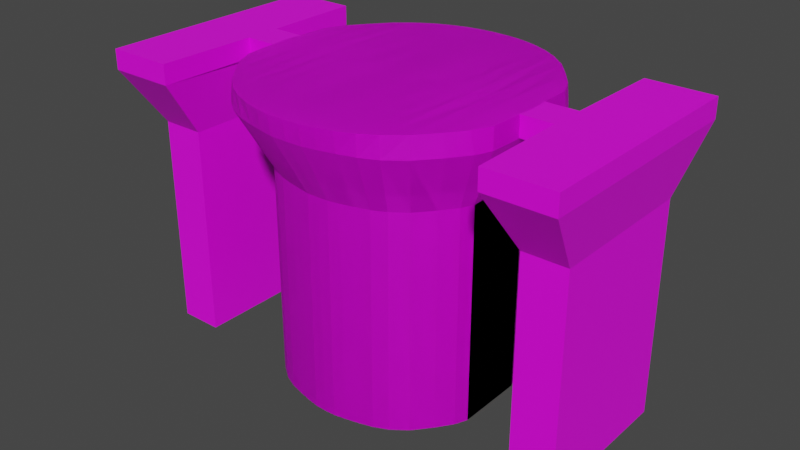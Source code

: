 # Source: underground_arena.blend  (saved by Blender 2.92.15; exported with 4.5.12 LTS)
import bpy
from mathutils import Matrix  # noqa: F401  (used for matrix-valued properties, if any)

bpy.ops.wm.read_factory_settings(use_empty=True)
scene = bpy.context.scene
scene.name = 'Scene'

# ---- collections
col_collection = bpy.data.collections.new('Collection'); scene.collection.children.link(col_collection)

# ---- images (referenced by path relative to the original .blend; pixels are not part of the script)
import os
ASSET_DIR = os.environ.get("B2B_ASSET_DIR", "")  # directory of the original .blend (textures are referenced by path, not embedded)
HERE = os.path.dirname(os.path.abspath(__file__))  # packed textures are extracted next to this script under _unpacked/

def load_image(name, relpath, width, height, colorspace="sRGB"):
    """Load a texture the original file referenced (path relative to the .blend, or extracted next to this script)."""
    p = next((c for c in (os.path.join(HERE, relpath), os.path.join(ASSET_DIR, relpath)) if relpath and os.path.exists(c)), "")
    if p:
        img = bpy.data.images.load(p, check_existing=True)
        img.name = name
    else:  # same state as the original file: an image datablock whose file is absent (Cycles renders it pink)
        img = bpy.data.images.new(name, width, height)
        img.source = "FILE"
        img.filepath = "//" + (relpath or name)
    img.colorspace_settings.name = colorspace
    return img
img_brickwall_jpg = load_image('brickWall.jpg', 'brickWall.jpg', 1024, 1024, 'sRGB')

# ---- materials (node trees are filled in below, after node groups)
mat_material_002 = bpy.data.materials.new('Material.002')
mat_material_002.use_transparent_shadow = False
mat_material_001 = bpy.data.materials.new('Material.001')
mat_material_001.use_transparent_shadow = False

# ---- material node trees
mat_material_002.use_nodes = True; mat_material_002.node_tree.nodes.clear()
_N = mat_material_002.node_tree.nodes; _L = mat_material_002.node_tree.links
n0 = _N.new('ShaderNodeOutputMaterial'); n0.name = 'Material Output'; n0.location = (300, 300)
n1 = _N.new('ShaderNodeBsdfPrincipled'); n1.name = 'Principled BSDF'; n1.location = (10, 300)
n1.distribution = 'GGX'
n1.subsurface_method = 'BURLEY'
n1.inputs[3].default_value = 1.45
n1.inputs[27].default_value = (0.0, 0.0, 0.0, 1.0)
n1.inputs[28].default_value = 1.0
n2 = _N.new('ShaderNodeTexImage'); n2.name = 'Image Texture'; n2.location = (-328, 160)
n2.image = img_brickwall_jpg
_L.new(n1.outputs[0], n0.inputs[0])
_L.new(n2.outputs[0], n1.inputs[0])
n0.is_active_output = True
mat_material_001.use_nodes = True; mat_material_001.node_tree.nodes.clear()
_N = mat_material_001.node_tree.nodes; _L = mat_material_001.node_tree.links
n0 = _N.new('ShaderNodeBsdfPrincipled'); n0.name = 'Principled BSDF'; n0.location = (-11, 309)
n0.distribution = 'GGX'
n0.subsurface_method = 'BURLEY'
n0.inputs[3].default_value = 1.45
n0.inputs[27].default_value = (0.0, 0.0, 0.0, 1.0)
n0.inputs[28].default_value = 1.0
n1 = _N.new('ShaderNodeOutputMaterial'); n1.name = 'Material Output'; n1.location = (279, 309)
n2 = _N.new('ShaderNodeTexImage'); n2.name = 'Image Texture'; n2.location = (-301, 289)
n2.image = img_brickwall_jpg
n2.projection = 'BOX'
_L.new(n0.outputs[0], n1.inputs[0])
_L.new(n2.outputs[0], n0.inputs[0])
n1.is_active_output = True

# ---- world
world_world = bpy.data.worlds.new('World'); scene.world = world_world
world_world.use_nodes = True; world_world.node_tree.nodes.clear()
_N = world_world.node_tree.nodes; _L = world_world.node_tree.links
n0 = _N.new('ShaderNodeOutputWorld'); n0.name = 'World Output'; n0.location = (300, 300)
n1 = _N.new('ShaderNodeBackground'); n1.name = 'Background'; n1.location = (10, 300)
n1.inputs[0].default_value = (0.05088, 0.05088, 0.05088, 1.0)
_L.new(n1.outputs[0], n0.inputs[0])
n0.is_active_output = True
world_world.color = (0.05088, 0.05088, 0.05088)
world_world.use_sun_shadow = False
world_world.sun_shadow_jitter_overblur = 0.0

# ---- meshes
me_cube = bpy.data.meshes.new('Cube')
me_cube.from_pydata([(3.114, 14.01, 0.8249), (3.029, 13.62, -1.175), (4.744, 13.55, 0.8249), (4.632, 13.24, -1.175), (6.399, 12.85, 0.8249), (6.353, 12.75, -1.175), (7.968, 11.91, 0.8249), (8.028, 11.99, -1.175), (9.696, 10.48, 0.8249), (9.843, 10.63, -1.175), (11.42, 8.408, 0.8249), (11.6, 8.526, -1.175), (12.61, 6.83, 0.8249), (12.95, 6.624, -1.175), (13.49, 4.978, 0.8249), (13.58, 5.135, -1.175), (1.7, 14.24, 0.8249), (1.66, 13.87, -1.175), (10.33, 4.706, -28.83), (9.232, 6.258, -28.83), (7.799, 7.971, -28.83), (6.318, 9.084, -28.83), (4.952, 9.707, -28.83), (3.547, 10.1, -28.83), (1.123, 10.62, -28.83), (2.24, 10.41, -28.83), (2.24, 10.41, -7.197), (1.123, 10.62, -7.197), (3.547, 10.1, -7.197), (4.952, 9.707, -7.197), (6.318, 9.084, -7.197), (7.799, 7.971, -7.197), (9.232, 6.258, -7.197), (10.33, 4.706, -7.197), (10.85, 3.491, -7.197), (10.85, 3.491, -28.83), (-3.114, 14.01, 0.8249), (-3.029, 13.62, -1.175), (-4.744, 13.55, 0.8249), (-4.632, 13.24, -1.175), (-6.399, 12.85, 0.8249), (-6.353, 12.75, -1.175), (-7.968, 11.91, 0.8249), (-8.028, 11.99, -1.175), (-9.696, 10.48, 0.8249), (-9.843, 10.63, -1.175), (-11.42, 8.408, 0.8249), (-11.6, 8.526, -1.175), (-12.61, 6.83, 0.8249), (-12.95, 6.624, -1.175), (-13.49, 4.978, 0.8249), (-13.58, 5.135, -1.175), (-1.7, 14.24, 0.8249), (-1.66, 13.87, -1.175), (-10.33, 4.706, -28.83), (-9.232, 6.258, -28.83), (-7.799, 7.971, -28.83), (-6.318, 9.084, -28.83), (0.0, 13.92, -1.175), (0.0, 14.31, 0.8249), (-4.952, 9.707, -28.83), (-3.547, 10.1, -28.83), (0.0, 10.66, -28.83), (-1.123, 10.62, -28.83), (-2.24, 10.41, -28.83), (-2.24, 10.41, -7.197), (-1.123, 10.62, -7.197), (0.0, 10.66, -7.197), (-3.547, 10.1, -7.197), (-4.952, 9.707, -7.197), (-6.318, 9.084, -7.197), (-7.799, 7.971, -7.197), (-9.232, 6.258, -7.197), (-10.33, 4.706, -7.197), (-10.85, 3.491, -7.197), (-10.85, 3.491, -28.83), (3.114, -14.01, 0.8249), (3.029, -13.62, -1.175), (4.744, -13.55, 0.8249), (4.632, -13.24, -1.175), (6.399, -12.85, 0.8249), (6.353, -12.75, -1.175), (7.968, -11.91, 0.8249), (8.028, -11.99, -1.175), (9.696, -10.48, 0.8249), (9.843, -10.63, -1.175), (11.42, -8.408, 0.8249), (11.6, -8.526, -1.175), (12.61, -6.83, 0.8249), (12.95, -6.624, -1.175), (13.49, -4.978, 0.8249), (13.58, -5.135, -1.175), (1.7, -14.24, 0.8249), (1.66, -13.87, -1.175), (2.752, 0.0, 0.8831), (4.348, 0.0, 0.8831), (10.33, -4.706, -28.83), (6.069, 0.0, 0.8831), (10.36, 0.0, -28.83), (7.791, 0.0, 0.8831), (9.232, -6.258, -28.83), (9.512, 0.0, 0.8831), (9.2, 0.0, -28.83), (11.28, 0.0, 0.8831), (7.799, -7.971, -28.83), (12.7, 0.0, 0.8831), (7.761, 0.0, -28.83), (13.72, 0.0, -1.175), (13.74, 0.0, 0.8856), (6.318, -9.084, -28.83), (1.376, 0.0, 0.8831), (6.356, 0.0, -28.83), (4.952, -9.707, -28.83), (4.952, 0.0, -28.83), (3.547, -10.1, -28.83), (3.547, 0.0, -28.83), (1.123, -10.62, -28.83), (2.24, -10.41, -28.83), (2.246, 0.0, -28.83), (2.24, -10.41, -7.197), (1.123, -10.62, -7.197), (3.547, -10.1, -7.197), (4.952, -9.707, -7.197), (6.318, -9.084, -7.197), (7.799, -7.971, -7.197), (9.232, -6.258, -7.197), (10.33, -4.706, -7.197), (10.85, 0.0, -7.197), (10.85, -3.491, -7.197), (1.123, 0.0, -28.83), (10.85, 0.0, -28.83), (10.85, -3.491, -28.83), (-3.114, -14.01, 0.8249), (-3.029, -13.62, -1.175), (-4.744, -13.55, 0.8249), (-4.632, -13.24, -1.175), (-6.399, -12.85, 0.8249), (-6.353, -12.75, -1.175), (-7.968, -11.91, 0.8249), (-8.028, -11.99, -1.175), (-9.696, -10.48, 0.8249), (-9.843, -10.63, -1.175), (-11.42, -8.408, 0.8249), (-11.6, -8.526, -1.175), (-12.61, -6.83, 0.8249), (-12.95, -6.624, -1.175), (-13.49, -4.978, 0.8249), (-13.58, -5.135, -1.175), (-1.7, -14.24, 0.8249), (-1.66, -13.87, -1.175), (-2.752, 0.0, 0.8831), (0.0, 0.0, -28.83), (-4.348, 0.0, 0.8831), (-10.33, -4.706, -28.83), (-6.069, 0.0, 0.8831), (-10.36, 0.0, -28.83), (-7.791, 0.0, 0.8831), (-9.232, -6.258, -28.83), (-9.512, 0.0, 0.8831), (-9.2, 0.0, -28.83), (-11.28, 0.0, 0.8831), (-7.799, -7.971, -28.83), (-12.7, 0.0, 0.8831), (-7.761, 0.0, -28.83), (-13.72, 0.0, -1.175), (-13.74, 0.0, 0.8856), (-6.318, -9.084, -28.83), (-1.376, 0.0, 0.8831), (0.0, -13.92, -1.175), (0.0, -14.31, 0.8249), (-6.356, 0.0, -28.83), (0.0, 0.0, 0.8831), (-4.952, -9.707, -28.83), (-4.952, 0.0, -28.83), (-3.547, -10.1, -28.83), (-3.547, 0.0, -28.83), (0.0, -10.66, -28.83), (-1.123, -10.62, -28.83), (-2.24, -10.41, -28.83), (-2.246, 0.0, -28.83), (-2.24, -10.41, -7.197), (-1.123, -10.62, -7.197), (0.0, -10.66, -7.197), (-3.547, -10.1, -7.197), (-4.952, -9.707, -7.197), (-6.318, -9.084, -7.197), (-7.799, -7.971, -7.197), (-9.232, -6.258, -7.197), (-10.33, -4.706, -7.197), (-10.85, 0.0, -7.197), (-10.85, -3.491, -7.197), (-1.123, 0.0, -28.83), (-10.85, 0.0, -28.83), (-10.85, -3.491, -28.83)], [], [(17, 16, 0, 1), (1, 0, 2, 3), (3, 2, 4, 5), (5, 4, 6, 7), (7, 6, 8, 9), (17, 1, 26, 27), (9, 8, 10, 11), (1, 3, 28, 26), (11, 10, 12, 13), (13, 12, 14, 15), (10, 103, 105, 12), (8, 101, 103, 10), (6, 99, 101, 8), (4, 97, 99, 6), (2, 95, 97, 4), (16, 59, 171, 110), (0, 94, 95, 2), (15, 14, 108, 107), (12, 105, 108, 14), (0, 16, 110, 94), (7, 9, 31, 30), (58, 59, 16, 17), (13, 15, 34, 33), (58, 17, 27, 67), (5, 7, 30, 29), (15, 107, 127, 34), (11, 13, 33, 32), (3, 5, 29, 28), (32, 33, 18, 19), (27, 26, 25, 24), (31, 32, 19, 20), (33, 34, 35, 18), (30, 31, 20, 21), (34, 127, 130, 35), (29, 30, 21, 22), (28, 29, 22, 23), (26, 28, 23, 25), (9, 11, 32, 31), (118, 25, 23, 115), (113, 22, 21, 111), (115, 23, 22, 113), (111, 21, 20, 106), (102, 19, 18, 98), (106, 20, 19, 102), (24, 25, 118, 129), (98, 18, 35, 130), (62, 24, 129, 151), (67, 27, 24, 62), (53, 37, 36, 52), (37, 39, 38, 36), (39, 41, 40, 38), (41, 43, 42, 40), (43, 45, 44, 42), (53, 66, 65, 37), (45, 47, 46, 44), (37, 65, 68, 39), (47, 49, 48, 46), (49, 51, 50, 48), (46, 48, 162, 160), (44, 46, 160, 158), (42, 44, 158, 156), (40, 42, 156, 154), (38, 40, 154, 152), (52, 167, 171, 59), (36, 38, 152, 150), (51, 164, 165, 50), (48, 50, 165, 162), (36, 150, 167, 52), (43, 70, 71, 45), (58, 53, 52, 59), (49, 73, 74, 51), (58, 67, 66, 53), (41, 69, 70, 43), (51, 74, 189, 164), (47, 72, 73, 49), (39, 68, 69, 41), (72, 55, 54, 73), (66, 63, 64, 65), (71, 56, 55, 72), (73, 54, 75, 74), (70, 57, 56, 71), (74, 75, 192, 189), (69, 60, 57, 70), (68, 61, 60, 69), (65, 64, 61, 68), (45, 71, 72, 47), (179, 175, 61, 64), (173, 170, 57, 60), (175, 173, 60, 61), (170, 163, 56, 57), (159, 155, 54, 55), (163, 159, 55, 56), (63, 191, 179, 64), (155, 192, 75, 54), (62, 151, 191, 63), (67, 62, 63, 66), (93, 77, 76, 92), (77, 79, 78, 76), (79, 81, 80, 78), (81, 83, 82, 80), (83, 85, 84, 82), (93, 120, 119, 77), (85, 87, 86, 84), (77, 119, 121, 79), (87, 89, 88, 86), (89, 91, 90, 88), (86, 88, 105, 103), (84, 86, 103, 101), (82, 84, 101, 99), (80, 82, 99, 97), (78, 80, 97, 95), (92, 110, 171, 169), (76, 78, 95, 94), (91, 107, 108, 90), (88, 90, 108, 105), (76, 94, 110, 92), (83, 123, 124, 85), (168, 93, 92, 169), (89, 126, 128, 91), (168, 182, 120, 93), (81, 122, 123, 83), (91, 128, 127, 107), (87, 125, 126, 89), (79, 121, 122, 81), (125, 100, 96, 126), (120, 116, 117, 119), (124, 104, 100, 125), (126, 96, 131, 128), (123, 109, 104, 124), (128, 131, 130, 127), (122, 112, 109, 123), (121, 114, 112, 122), (119, 117, 114, 121), (85, 124, 125, 87), (118, 115, 114, 117), (113, 111, 109, 112), (115, 113, 112, 114), (111, 106, 104, 109), (102, 98, 96, 100), (106, 102, 100, 104), (116, 129, 118, 117), (98, 130, 131, 96), (176, 151, 129, 116), (182, 176, 116, 120), (149, 148, 132, 133), (133, 132, 134, 135), (135, 134, 136, 137), (137, 136, 138, 139), (139, 138, 140, 141), (149, 133, 180, 181), (141, 140, 142, 143), (133, 135, 183, 180), (143, 142, 144, 145), (145, 144, 146, 147), (142, 160, 162, 144), (140, 158, 160, 142), (138, 156, 158, 140), (136, 154, 156, 138), (134, 152, 154, 136), (148, 169, 171, 167), (132, 150, 152, 134), (147, 146, 165, 164), (144, 162, 165, 146), (132, 148, 167, 150), (139, 141, 186, 185), (168, 169, 148, 149), (145, 147, 190, 188), (168, 149, 181, 182), (137, 139, 185, 184), (147, 164, 189, 190), (143, 145, 188, 187), (135, 137, 184, 183), (187, 188, 153, 157), (181, 180, 178, 177), (186, 187, 157, 161), (188, 190, 193, 153), (185, 186, 161, 166), (190, 189, 192, 193), (184, 185, 166, 172), (183, 184, 172, 174), (180, 183, 174, 178), (141, 143, 187, 186), (179, 178, 174, 175), (173, 172, 166, 170), (175, 174, 172, 173), (170, 166, 161, 163), (159, 157, 153, 155), (163, 161, 157, 159), (177, 178, 179, 191), (155, 153, 193, 192), (176, 177, 191, 151), (182, 181, 177, 176)])
_uv = me_cube.uv_layers.new(name='UVMap')
_uv.uv.foreach_set('vector', [0.5991, -0.2983, 0.5398, -0.3052, 0.5544, -0.3522, 0.6134, -0.3439, 0.6134, -0.3439, 0.5544, -0.3522, 0.5727, -0.4075, 0.6309, -0.3978, 0.6309, -0.3978, 0.5727, -0.4075, 0.5929, -0.4663, 0.6503, -0.4562, 0.6503, -0.4562, 0.5929, -0.4663, 0.6138, -0.5258, 0.6713, -0.5162, 0.6713, -0.5162, 0.6138, -0.5258, 0.6386, -0.5991, 0.6966, -0.5903, 0.8239, 0.1446, 0.8489, 0.1491, 0.7956, 0.2778, 0.7793, 0.2748, 0.6966, -0.5903, 0.6386, -0.5991, 0.6668, -0.6873, 0.7253, -0.6799, 0.8489, 0.1491, 0.8785, 0.1563, 0.8143, 0.2833, 0.7956, 0.2778, 0.7253, -0.6799, 0.6668, -0.6873, 0.6871, -0.752, 0.7491, -0.7563, 0.7491, -0.7563, 0.6871, -0.752, 0.7072, -0.8193, 0.7647, -0.8095, -0.3075, 0.172, -0.3706, 0.4439, -0.4121, 0.442, -0.3548, 0.2213, -0.2405, 0.1076, -0.3193, 0.4462, -0.3706, 0.4439, -0.3075, 0.172, -0.1787, 0.06396, -0.2693, 0.4485, -0.3193, 0.4462, -0.2405, 0.1076, -0.1254, 0.03595, -0.2194, 0.4507, -0.2693, 0.4485, -0.1787, 0.06396, -0.07148, 0.01555, -0.1695, 0.453, -0.2194, 0.4507, -0.1254, 0.03595, 0.02262, -0.00185, 0.07266, -0.001542, -0.04371, 0.4587, -0.08346, 0.4569, -0.02035, 0.003234, -0.1233, 0.4551, -0.1695, 0.453, -0.07148, 0.01555, 0.7647, -0.8095, 0.7072, -0.8193, 0.7502, -0.9835, 0.8109, -0.9785, -0.3548, 0.2213, -0.4121, 0.442, -0.4424, 0.4406, -0.3953, 0.2799, -0.02035, 0.003234, 0.02262, -0.00185, -0.08346, 0.4569, -0.1233, 0.4551, 0.9414, 0.1817, 0.9783, 0.208, 0.8753, 0.3255, 0.8537, 0.3044, 0.5833, -0.2437, 0.5235, -0.2493, 0.5398, -0.3052, 0.5991, -0.2983, 1.044, 0.298, 1.055, 0.3333, 0.9153, 0.4087, 0.9098, 0.3874, 0.7929, 0.1427, 0.8239, 0.1446, 0.7793, 0.2748, 0.7631, 0.2738, 0.9103, 0.1665, 0.9414, 0.1817, 0.8537, 0.3044, 0.8342, 0.2919, 1.055, 0.3333, 1.068, 0.5092, 0.9053, 0.5018, 0.9153, 0.4087, 1.017, 0.2526, 1.044, 0.298, 0.9098, 0.3874, 0.8967, 0.3578, 0.8785, 0.1563, 0.9103, 0.1665, 0.8342, 0.2919, 0.8143, 0.2833, 0.8961, 0.3582, 0.9094, 0.3877, 0.7199, 0.4895, 0.7194, 0.4883, 0.7792, 0.2752, 0.7954, 0.2781, 0.7153, 0.4848, 0.7145, 0.4846, 0.8748, 0.326, 0.8961, 0.3582, 0.7194, 0.4883, 0.7188, 0.4871, 0.9094, 0.3877, 0.9153, 0.4087, 0.7201, 0.4905, 0.7199, 0.4895, 0.8534, 0.3048, 0.8748, 0.326, 0.7188, 0.4871, 0.7179, 0.4862, 0.9153, 0.4087, 0.9053, 0.5018, 0.7195, 0.4934, 0.7201, 0.4905, 0.834, 0.2924, 0.8534, 0.3048, 0.7179, 0.4862, 0.7171, 0.4856, 0.8141, 0.2837, 0.834, 0.2924, 0.7171, 0.4856, 0.7162, 0.4851, 0.7954, 0.2781, 0.8141, 0.2837, 0.7162, 0.4851, 0.7153, 0.4848, 0.9783, 0.208, 1.017, 0.2526, 0.8967, 0.3578, 0.8753, 0.3255, 0.7132, 0.4931, 0.7153, 0.4848, 0.7162, 0.4852, 0.7141, 0.4931, 0.7151, 0.4932, 0.7171, 0.4856, 0.7179, 0.4862, 0.7162, 0.4932, 0.7141, 0.4931, 0.7162, 0.4852, 0.7171, 0.4856, 0.7151, 0.4932, 0.7162, 0.4932, 0.7179, 0.4862, 0.7187, 0.4871, 0.7172, 0.4933, 0.7182, 0.4933, 0.7194, 0.4883, 0.7199, 0.4895, 0.7191, 0.4934, 0.7172, 0.4933, 0.7187, 0.4871, 0.7194, 0.4883, 0.7182, 0.4933, 0.7145, 0.4847, 0.7153, 0.4848, 0.7132, 0.4931, 0.7124, 0.4931, 0.7191, 0.4934, 0.7199, 0.4895, 0.7201, 0.4905, 0.7195, 0.4934, 0.7136, 0.4846, 0.7145, 0.4847, 0.7124, 0.4931, 0.7116, 0.493, 0.763, 0.2741, 0.7792, 0.2752, 0.7145, 0.4846, 0.7136, 0.4846, 0.5681, -0.1891, 0.5565, -0.1432, 0.4959, -0.1462, 0.508, -0.1934, 0.5565, -0.1432, 0.5433, -0.08892, 0.4827, -0.09036, 0.4959, -0.1462, 0.5433, -0.08892, 0.5293, -0.02998, 0.4694, -0.03095, 0.4827, -0.09036, 0.5293, -0.02998, 0.5161, 0.03072, 0.4562, 0.02937, 0.4694, -0.03095, 0.5161, 0.03072, 0.4991, 0.1056, 0.4392, 0.1033, 0.4562, 0.02937, 0.7613, 0.1428, 0.7465, 0.274, 0.7291, 0.2761, 0.7345, 0.146, 0.4991, 0.1056, 0.4767, 0.1958, 0.4171, 0.1921, 0.4392, 0.1033, 0.7345, 0.146, 0.7291, 0.2761, 0.7081, 0.2806, 0.7018, 0.1516, 0.4767, 0.1958, 0.457, 0.2726, 0.4006, 0.2572, 0.4171, 0.1921, 0.457, 0.2726, 0.4424, 0.3259, 0.3824, 0.3247, 0.4006, 0.2572, 0.3544, 0.2101, 0.3745, 0.2636, 0.3161, 0.475, 0.2773, 0.4733, 0.3222, 0.1395, 0.3544, 0.2101, 0.2773, 0.4733, 0.2283, 0.4711, 0.2842, 0.08991, 0.3222, 0.1395, 0.2283, 0.4711, 0.1798, 0.4689, 0.2465, 0.05668, 0.2842, 0.08991, 0.1798, 0.4689, 0.1308, 0.4666, 0.2043, 0.03087, 0.2465, 0.05668, 0.1308, 0.4666, 0.08155, 0.4644, 0.1215, 0.003625, -0.003965, 0.4605, -0.04371, 0.4587, 0.07266, -0.001542, 0.1607, 0.01327, 0.2043, 0.03087, 0.08155, 0.4644, 0.0357, 0.4623, 0.4424, 0.3259, 0.3943, 0.4786, 0.3436, 0.4763, 0.3824, 0.3247, 0.3745, 0.2636, 0.3824, 0.3247, 0.3436, 0.4763, 0.3161, 0.475, 0.1607, 0.01327, 0.0357, 0.4623, -0.003965, 0.4605, 0.1215, 0.003625, 0.6273, 0.1739, 0.6599, 0.2994, 0.6293, 0.3193, 0.5779, 0.1988, 0.5833, -0.2437, 0.5681, -0.1891, 0.508, -0.1934, 0.5235, -0.2493, 0.4696, 0.2893, 0.5693, 0.3793, 0.5555, 0.4016, 0.4424, 0.3259, 0.7929, 0.1427, 0.7631, 0.2738, 0.7465, 0.274, 0.7613, 0.1428, 0.6653, 0.1602, 0.6847, 0.288, 0.6599, 0.2994, 0.6273, 0.1739, 0.4424, 0.3259, 0.5555, 0.4016, 0.5262, 0.4846, 0.3943, 0.4786, 0.5176, 0.2428, 0.5944, 0.3502, 0.5693, 0.3793, 0.4696, 0.2893, 0.7018, 0.1516, 0.7081, 0.2806, 0.6847, 0.288, 0.6653, 0.1602, 0.5948, 0.3507, 0.7062, 0.4877, 0.7051, 0.4889, 0.5696, 0.3795, 0.7464, 0.2743, 0.7128, 0.4846, 0.7119, 0.4847, 0.7291, 0.2764, 0.6296, 0.3198, 0.7075, 0.4866, 0.7062, 0.4877, 0.5948, 0.3507, 0.5696, 0.3795, 0.7051, 0.4889, 0.7044, 0.4903, 0.5559, 0.4017, 0.6601, 0.2998, 0.7087, 0.4858, 0.7075, 0.4866, 0.6296, 0.3198, 0.5559, 0.4017, 0.7044, 0.4903, 0.7037, 0.4927, 0.5276, 0.4847, 0.6847, 0.2885, 0.7098, 0.4853, 0.7087, 0.4858, 0.6601, 0.2998, 0.7081, 0.281, 0.7109, 0.4849, 0.7098, 0.4853, 0.6847, 0.2885, 0.7291, 0.2764, 0.7119, 0.4847, 0.7109, 0.4849, 0.7081, 0.281, 0.5779, 0.1988, 0.6293, 0.3193, 0.5944, 0.3502, 0.5176, 0.2428, 0.71, 0.4929, 0.709, 0.4929, 0.7109, 0.485, 0.7119, 0.4847, 0.708, 0.4929, 0.707, 0.4928, 0.7087, 0.4858, 0.7098, 0.4853, 0.709, 0.4929, 0.708, 0.4929, 0.7098, 0.4853, 0.7109, 0.485, 0.707, 0.4928, 0.706, 0.4928, 0.7075, 0.4866, 0.7087, 0.4858, 0.705, 0.4927, 0.7041, 0.4927, 0.7052, 0.489, 0.7062, 0.4877, 0.706, 0.4928, 0.705, 0.4927, 0.7062, 0.4877, 0.7075, 0.4866, 0.7128, 0.4846, 0.7108, 0.493, 0.71, 0.4929, 0.7119, 0.4847, 0.7041, 0.4927, 0.7038, 0.4927, 0.7044, 0.4903, 0.7052, 0.489, 0.7136, 0.4846, 0.7116, 0.493, 0.7108, 0.493, 0.7128, 0.4846, 0.763, 0.2741, 0.7136, 0.4846, 0.7128, 0.4846, 0.7464, 0.2743, 0.2185, 1.257, 0.2104, 1.303, 0.1486, 1.305, 0.1571, 1.258, 0.2104, 1.303, 0.2014, 1.357, 0.1398, 1.361, 0.1486, 1.305, 0.2014, 1.357, 0.1921, 1.416, 0.1311, 1.421, 0.1398, 1.361, 0.1921, 1.416, 0.1836, 1.476, 0.1227, 1.481, 0.1311, 1.421, 0.1836, 1.476, 0.1725, 1.551, 0.1115, 1.555, 0.1227, 1.481, 0.6528, 0.8439, 0.6722, 0.7125, 0.6895, 0.7111, 0.6794, 0.8417, 0.1725, 1.551, 0.1571, 1.641, 0.09634, 1.643, 0.1115, 1.555, 0.6794, 0.8417, 0.6895, 0.7111, 0.7106, 0.7073, 0.7118, 0.8373, 0.1571, 1.641, 0.1434, 1.718, 0.08491, 1.709, 0.09634, 1.643, 0.1434, 1.718, 0.133, 1.772, 0.07191, 1.776, 0.08491, 1.709, -0.4405, 0.7154, -0.4629, 0.6629, -0.4121, 0.442, -0.3706, 0.4439, -0.4062, 0.7844, -0.4405, 0.7154, -0.3706, 0.4439, -0.3193, 0.4462, -0.3668, 0.8326, -0.4062, 0.7844, -0.3193, 0.4462, -0.2693, 0.4485, -0.3283, 0.8648, -0.3668, 0.8326, -0.2693, 0.4485, -0.2194, 0.4507, -0.2854, 0.8896, -0.3283, 0.8648, -0.2194, 0.4507, -0.1695, 0.453, -0.2018, 0.9151, -0.08346, 0.4569, -0.04371, 0.4587, -0.1527, 0.9193, -0.2414, 0.9063, -0.2854, 0.8896, -0.1695, 0.453, -0.1233, 0.4551, 0.133, 1.772, 0.09632, 1.941, 0.03457, 1.941, 0.07191, 1.776, -0.4629, 0.6629, -0.4741, 0.602, -0.4424, 0.4406, -0.4121, 0.442, -0.2414, 0.9063, -0.1233, 0.4551, -0.08346, 0.4569, -0.2018, 0.9151, 0.7856, 0.8181, 0.7593, 0.6903, 0.7906, 0.6715, 0.8345, 0.7957, 0.2294, 1.202, 0.2185, 1.257, 0.1571, 1.258, 0.1682, 1.202, 0.9422, 0.7136, 0.8543, 0.6141, 0.87, 0.5938, 0.9705, 0.6801, 0.6215, 0.843, 0.6558, 0.712, 0.6722, 0.7125, 0.6528, 0.8439, 0.7479, 0.8302, 0.7342, 0.7007, 0.7593, 0.6903, 0.7856, 0.8181, 0.9705, 0.6801, 0.87, 0.5938, 0.9053, 0.5018, 1.068, 0.5092, 0.8942, 0.7557, 0.8272, 0.6419, 0.8543, 0.6141, 0.9422, 0.7136, 0.7118, 0.8373, 0.7106, 0.7073, 0.7342, 0.7007, 0.7479, 0.8302, 0.8268, 0.6414, 0.717, 0.4984, 0.718, 0.4972, 0.854, 0.6138, 0.6723, 0.7122, 0.7103, 0.5015, 0.7112, 0.5014, 0.6896, 0.7107, 0.7904, 0.671, 0.7157, 0.4995, 0.717, 0.4984, 0.8268, 0.6414, 0.854, 0.6138, 0.718, 0.4972, 0.7187, 0.4962, 0.87, 0.5938, 0.7591, 0.6898, 0.7145, 0.5003, 0.7157, 0.4995, 0.7904, 0.671, 0.87, 0.5938, 0.7187, 0.4962, 0.7195, 0.4934, 0.9053, 0.5018, 0.7342, 0.7003, 0.7133, 0.5008, 0.7145, 0.5003, 0.7591, 0.6898, 0.7106, 0.7069, 0.7122, 0.5012, 0.7133, 0.5008, 0.7342, 0.7003, 0.6896, 0.7107, 0.7112, 0.5014, 0.7122, 0.5012, 0.7106, 0.7069, 0.8345, 0.7957, 0.7906, 0.6715, 0.8272, 0.6419, 0.8942, 0.7557, 0.7132, 0.4931, 0.7141, 0.4931, 0.7122, 0.5011, 0.7112, 0.5014, 0.7151, 0.4932, 0.7162, 0.4932, 0.7145, 0.5003, 0.7133, 0.5008, 0.7141, 0.4931, 0.7151, 0.4932, 0.7133, 0.5008, 0.7122, 0.5011, 0.7162, 0.4932, 0.7172, 0.4933, 0.7157, 0.4995, 0.7145, 0.5003, 0.7182, 0.4933, 0.7191, 0.4934, 0.718, 0.4972, 0.7169, 0.4984, 0.7172, 0.4933, 0.7182, 0.4933, 0.7169, 0.4984, 0.7157, 0.4995, 0.7103, 0.5015, 0.7124, 0.4931, 0.7132, 0.4931, 0.7112, 0.5014, 0.7191, 0.4934, 0.7195, 0.4934, 0.7187, 0.4962, 0.718, 0.4972, 0.7095, 0.5015, 0.7116, 0.493, 0.7124, 0.4931, 0.7103, 0.5015, 0.6559, 0.7117, 0.7095, 0.5015, 0.7103, 0.5015, 0.6723, 0.7122, 0.241, 1.147, 0.1802, 1.146, 0.1912, 1.099, 0.2519, 1.101, 0.2519, 1.101, 0.1912, 1.099, 0.2053, 1.043, 0.2652, 1.047, 0.2652, 1.047, 0.2053, 1.043, 0.221, 0.9837, 0.2801, 0.9881, 0.2801, 0.9881, 0.221, 0.9837, 0.2374, 0.9235, 0.2966, 0.9276, 0.2966, 0.9276, 0.2374, 0.9235, 0.2566, 0.8497, 0.3162, 0.8528, 0.5907, 0.84, 0.566, 0.8345, 0.6237, 0.7068, 0.6397, 0.7104, 0.3162, 0.8528, 0.2566, 0.8497, 0.278, 0.7608, 0.338, 0.7626, 0.566, 0.8345, 0.5367, 0.826, 0.6054, 0.7005, 0.6237, 0.7068, 0.338, 0.7626, 0.278, 0.7608, 0.2933, 0.6957, 0.3559, 0.6857, 0.3559, 0.6857, 0.2933, 0.6957, 0.3082, 0.6281, 0.3675, 0.6323, 0.2253, 0.7376, 0.2773, 0.4733, 0.3161, 0.475, 0.2708, 0.6871, 0.1596, 0.8038, 0.2283, 0.4711, 0.2773, 0.4733, 0.2253, 0.7376, 0.09841, 0.8489, 0.1798, 0.4689, 0.2283, 0.4711, 0.1596, 0.8038, 0.04549, 0.878, 0.1308, 0.4666, 0.1798, 0.4689, 0.09841, 0.8489, -0.008306, 0.8994, 0.08155, 0.4644, 0.1308, 0.4666, 0.04549, 0.878, -0.1025, 0.9186, -0.1527, 0.9193, -0.04371, 0.4587, -0.003965, 0.4605, -0.05944, 0.9127, 0.0357, 0.4623, 0.08155, 0.4644, -0.008306, 0.8994, 0.3675, 0.6323, 0.3082, 0.6281, 0.3436, 0.4763, 0.3943, 0.4786, 0.2708, 0.6871, 0.3161, 0.475, 0.3436, 0.4763, 0.3082, 0.6281, -0.05944, 0.9127, -0.1025, 0.9186, -0.003965, 0.4605, 0.0357, 0.4623, 0.4747, 0.7975, 0.4384, 0.7688, 0.5471, 0.6555, 0.5673, 0.6777, 0.2294, 1.202, 0.1682, 1.202, 0.1802, 1.146, 0.241, 1.147, 0.3763, 0.6705, 0.3675, 0.6323, 0.5146, 0.5684, 0.5173, 0.5915, 0.6215, 0.843, 0.5907, 0.84, 0.6397, 0.7104, 0.6558, 0.712, 0.5052, 0.8144, 0.4747, 0.7975, 0.5673, 0.6777, 0.586, 0.6911, 0.3675, 0.6323, 0.3943, 0.4786, 0.5262, 0.4846, 0.5146, 0.5684, 0.4007, 0.7203, 0.3763, 0.6705, 0.5173, 0.5915, 0.5279, 0.6221, 0.5367, 0.826, 0.5052, 0.8144, 0.586, 0.6911, 0.6054, 0.7005, 0.5284, 0.6217, 0.5177, 0.5913, 0.7033, 0.4964, 0.7038, 0.4977, 0.6398, 0.7101, 0.6239, 0.7064, 0.7079, 0.5012, 0.7087, 0.5014, 0.5476, 0.655, 0.5284, 0.6217, 0.7038, 0.4977, 0.7044, 0.4989, 0.5177, 0.5913, 0.5151, 0.5683, 0.7032, 0.4951, 0.7033, 0.4964, 0.5677, 0.6773, 0.5476, 0.655, 0.7044, 0.4989, 0.7052, 0.4998, 0.5151, 0.5683, 0.5276, 0.4847, 0.7037, 0.4927, 0.7032, 0.4951, 0.5863, 0.6906, 0.5677, 0.6773, 0.7052, 0.4998, 0.7061, 0.5004, 0.6056, 0.7001, 0.5863, 0.6906, 0.7061, 0.5004, 0.707, 0.5009, 0.6239, 0.7064, 0.6056, 0.7001, 0.707, 0.5009, 0.7079, 0.5012, 0.4384, 0.7688, 0.4007, 0.7203, 0.5279, 0.6221, 0.5471, 0.6555, 0.71, 0.4929, 0.7079, 0.5012, 0.707, 0.5009, 0.709, 0.4929, 0.708, 0.4929, 0.7061, 0.5004, 0.7053, 0.4998, 0.707, 0.4928, 0.709, 0.4929, 0.707, 0.5009, 0.7061, 0.5004, 0.708, 0.4929, 0.707, 0.4928, 0.7053, 0.4998, 0.7045, 0.4989, 0.706, 0.4928, 0.705, 0.4927, 0.7038, 0.4977, 0.7033, 0.4964, 0.7041, 0.4927, 0.706, 0.4928, 0.7045, 0.4989, 0.7038, 0.4977, 0.705, 0.4927, 0.7087, 0.5014, 0.7079, 0.5012, 0.71, 0.4929, 0.7108, 0.493, 0.7041, 0.4927, 0.7033, 0.4964, 0.7032, 0.4951, 0.7038, 0.4927, 0.7095, 0.5015, 0.7087, 0.5014, 0.7108, 0.493, 0.7116, 0.493, 0.6559, 0.7117, 0.6398, 0.7101, 0.7087, 0.5014, 0.7095, 0.5015])
me_cube.materials.append(mat_material_002)
me_cube.use_remesh_preserve_volume = False
me_cube.use_remesh_preserve_attributes = False
me_cube.use_mirror_vertex_groups = False
me_cube.update()
me_cube_002 = bpy.data.meshes.new('Cube.002')
me_cube_002.from_pydata([(1.902, -12.55, 0.2216), (1.902, -12.55, 2.216), (1.902, 11.09, 0.2216), (1.902, 11.09, 2.216), (8.618, -12.55, 0.2216), (8.618, -12.55, 2.216), (8.618, 11.09, 0.2216), (8.618, 11.09, 2.216), (8.786, 1.06, 2.216), (8.786, 1.06, 0.2216), (8.786, -2.511, 0.2216), (8.786, -2.511, 2.216), (12.22, 1.06, 2.216), (12.22, 1.06, 0.2216), (12.22, -2.511, 0.2216), (12.22, -2.511, 2.216), (3.075, 6.965, -5.811), (3.075, -8.416, -5.811), (7.445, 6.965, -5.811), (7.445, -8.416, -5.811), (3.075, 6.965, -27.34), (3.075, -8.416, -27.34), (7.445, 6.965, -27.34), (7.445, -8.416, -27.34), (1.902, -0.7255, 0.2216), (1.902, -0.7255, 2.216), (8.618, -0.7255, 0.2216), (8.618, -0.7255, 2.216), (8.786, -0.7255, 0.2216), (8.786, -0.7255, 2.216), (12.22, -0.7255, 0.2216), (12.22, -0.7255, 2.216), (3.075, -0.7255, -5.811), (7.445, -0.7255, -5.811), (3.075, -0.7255, -27.34), (7.445, -0.7255, -27.34)], [], [(24, 25, 3, 2), (2, 3, 7, 6), (27, 5, 11, 29), (4, 5, 1, 0), (4, 0, 17, 19), (27, 25, 1, 5), (29, 11, 15, 31), (6, 7, 8, 9), (5, 4, 10, 11), (26, 6, 9, 28), (30, 31, 15, 14), (9, 8, 12, 13), (11, 10, 14, 15), (28, 9, 13, 30), (33, 19, 23, 35), (2, 6, 18, 16), (24, 2, 16, 32), (26, 4, 19, 33), (34, 35, 23, 21), (32, 16, 20, 34), (19, 17, 21, 23), (16, 18, 22, 20), (17, 32, 34, 21), (20, 22, 35, 34), (6, 26, 33, 18), (0, 24, 32, 17), (18, 33, 35, 22), (10, 28, 30, 14), (13, 12, 31, 30), (4, 26, 28, 10), (8, 29, 31, 12), (7, 3, 25, 27), (7, 27, 29, 8), (0, 1, 25, 24)])
_uv = me_cube_002.uv_layers.new(name='UVMap')
_uv.uv.foreach_set('vector', [0.2798, 0.4469, 0.3126, 0.4463, 0.3174, 0.7426, 0.283, 0.7486, 0.3193, 0.7921, 0.3174, 0.7426, 0.427, 0.7325, 0.4289, 0.7821, 0.4222, 0.4449, 0.4262, 0.1513, 0.4272, 0.4148, 0.4226, 0.4448, 0.4281, 0.09497, 0.4262, 0.1513, 0.3139, 0.1481, 0.3136, 0.09635, 0.2044, 0.0223, 0.2804, 0.1476, 0.1776, 0.2519, 0.1281, 0.1703, 0.4222, 0.4449, 0.3126, 0.4463, 0.3139, 0.1481, 0.4262, 0.1513, 0.4226, 0.4448, 0.4272, 0.4148, 0.4366, 0.437, 0.4361, 0.4446, 0.4598, 0.7287, 0.427, 0.7325, 0.4274, 0.4744, 0.4532, 0.4768, 0.4262, 0.1513, 0.4598, 0.155, 0.4533, 0.4123, 0.4272, 0.4148, 0.456, 0.4453, 0.4598, 0.7287, 0.4532, 0.4768, 0.4545, 0.4455, 0.4423, 0.4446, 0.4361, 0.4446, 0.4366, 0.437, 0.4416, 0.4372, 0.4492, 0.4722, 0.4274, 0.4744, 0.4366, 0.4522, 0.4413, 0.4518, 0.4272, 0.4148, 0.4491, 0.4167, 0.4413, 0.4374, 0.4366, 0.437, 0.4548, 0.4484, 0.4492, 0.4722, 0.4413, 0.4518, 0.4426, 0.4443, 0.4601, 0.2952, 0.4601, 0.1071, 0.8059, 0.1071, 0.8059, 0.2952, 0.283, 0.7486, 0.2072, 0.8761, 0.1294, 0.7281, 0.1787, 0.6451, 0.2798, 0.4469, 0.283, 0.7486, 0.1787, 0.6451, 0.1772, 0.4479, 0.007707, 0.0001468, 0.2044, 0.0223, 0.1281, 0.1703, 0.0001468, 0.1559, 0.8761, 0.2952, 0.8059, 0.2952, 0.8059, 0.1071, 0.8761, 0.1071, 0.4601, 0.7785, 0.4601, 0.5903, 0.8059, 0.5903, 0.8059, 0.7785, 0.4601, 0.1071, 0.4601, 0.0001472, 0.8059, 0.0001468, 0.8059, 0.1071, 0.4601, 0.5903, 0.4601, 0.4834, 0.8059, 0.4834, 0.8059, 0.5903, 0.9999, 0.527, 0.8764, 0.527, 0.8764, 0.0001469, 0.9999, 0.0001468, 0.8761, 0.4834, 0.8059, 0.4834, 0.8059, 0.2952, 0.8761, 0.2952, 0.2072, 0.8761, 0.009172, 0.9014, 0.000514, 0.7446, 0.1294, 0.7281, 0.2804, 0.1476, 0.2798, 0.4469, 0.1772, 0.4479, 0.1776, 0.2519, 0.4601, 0.4834, 0.4601, 0.2952, 0.8059, 0.2952, 0.8059, 0.4834, 0.4491, 0.4167, 0.4549, 0.4402, 0.4428, 0.4449, 0.4413, 0.4374, 0.4416, 0.4519, 0.4366, 0.4522, 0.4361, 0.4446, 0.4422, 0.4445, 0.4598, 0.155, 0.456, 0.4453, 0.4545, 0.4455, 0.4533, 0.4123, 0.4274, 0.4744, 0.4226, 0.4448, 0.4361, 0.4446, 0.4366, 0.4522, 0.427, 0.7325, 0.3174, 0.7426, 0.3126, 0.4463, 0.4222, 0.4449, 0.427, 0.7325, 0.4222, 0.4449, 0.4226, 0.4448, 0.4274, 0.4744, 0.2804, 0.1476, 0.3139, 0.1481, 0.3126, 0.4463, 0.2798, 0.4469])
me_cube_002.materials.append(mat_material_001)
me_cube_002.use_remesh_fix_poles = True
me_cube_002.use_remesh_preserve_attributes = False
me_cube_002.use_mirror_vertex_groups = False
me_cube_002.update()
me_cube_006 = bpy.data.meshes.new('Cube.006')
me_cube_006.from_pydata([(1.902, -12.55, 0.2216), (1.902, -12.55, 2.216), (1.902, 11.09, 0.2216), (1.902, 11.09, 2.216), (8.618, -12.55, 0.2216), (8.618, -12.55, 2.216), (8.618, 11.09, 0.2216), (8.618, 11.09, 2.216), (8.786, 1.06, 2.216), (8.786, 1.06, 0.2216), (8.786, -2.511, 0.2216), (8.786, -2.511, 2.216), (12.22, 1.06, 2.216), (12.22, 1.06, 0.2216), (12.22, -2.511, 0.2216), (12.22, -2.511, 2.216), (3.075, 6.965, -5.811), (3.075, -8.416, -5.811), (7.445, 6.965, -5.811), (7.445, -8.416, -5.811), (3.075, 6.965, -27.34), (3.075, -8.416, -27.34), (7.445, 6.965, -27.34), (7.445, -8.416, -27.34), (1.902, -0.7255, 0.2216), (1.902, -0.7255, 2.216), (8.618, -0.7255, 0.2216), (8.618, -0.7255, 2.216), (8.786, -0.7255, 0.2216), (8.786, -0.7255, 2.216), (12.22, -0.7255, 0.2216), (12.22, -0.7255, 2.216), (3.075, -0.7255, -5.811), (7.445, -0.7255, -5.811), (3.075, -0.7255, -27.34), (7.445, -0.7255, -27.34)], [], [(24, 25, 3, 2), (2, 3, 7, 6), (27, 5, 11, 29), (4, 5, 1, 0), (4, 0, 17, 19), (27, 25, 1, 5), (29, 11, 15, 31), (6, 7, 8, 9), (5, 4, 10, 11), (26, 6, 9, 28), (30, 31, 15, 14), (9, 8, 12, 13), (11, 10, 14, 15), (28, 9, 13, 30), (33, 19, 23, 35), (2, 6, 18, 16), (24, 2, 16, 32), (26, 4, 19, 33), (34, 35, 23, 21), (32, 16, 20, 34), (19, 17, 21, 23), (16, 18, 22, 20), (17, 32, 34, 21), (20, 22, 35, 34), (6, 26, 33, 18), (0, 24, 32, 17), (18, 33, 35, 22), (10, 28, 30, 14), (13, 12, 31, 30), (4, 26, 28, 10), (8, 29, 31, 12), (7, 3, 25, 27), (7, 27, 29, 8), (0, 1, 25, 24)])
_uv = me_cube_006.uv_layers.new(name='UVMap')
_uv.uv.foreach_set('vector', [0.2798, 0.4469, 0.3126, 0.4463, 0.3174, 0.7426, 0.283, 0.7486, 0.3193, 0.7921, 0.3174, 0.7426, 0.427, 0.7325, 0.4289, 0.7821, 0.4222, 0.4449, 0.4262, 0.1513, 0.4272, 0.4148, 0.4226, 0.4448, 0.4281, 0.09497, 0.4262, 0.1513, 0.3139, 0.1481, 0.3136, 0.09635, 0.2044, 0.0223, 0.2804, 0.1476, 0.1776, 0.2519, 0.1281, 0.1703, 0.4222, 0.4449, 0.3126, 0.4463, 0.3139, 0.1481, 0.4262, 0.1513, 0.4226, 0.4448, 0.4272, 0.4148, 0.4366, 0.437, 0.4361, 0.4446, 0.4598, 0.7287, 0.427, 0.7325, 0.4274, 0.4744, 0.4532, 0.4768, 0.4262, 0.1513, 0.4598, 0.155, 0.4533, 0.4123, 0.4272, 0.4148, 0.456, 0.4453, 0.4598, 0.7287, 0.4532, 0.4768, 0.4545, 0.4455, 0.4423, 0.4446, 0.4361, 0.4446, 0.4366, 0.437, 0.4416, 0.4372, 0.4492, 0.4722, 0.4274, 0.4744, 0.4366, 0.4522, 0.4413, 0.4518, 0.4272, 0.4148, 0.4491, 0.4167, 0.4413, 0.4374, 0.4366, 0.437, 0.4548, 0.4484, 0.4492, 0.4722, 0.4413, 0.4518, 0.4426, 0.4443, 0.4601, 0.2952, 0.4601, 0.1071, 0.8059, 0.1071, 0.8059, 0.2952, 0.283, 0.7486, 0.2072, 0.8761, 0.1294, 0.7281, 0.1787, 0.6451, 0.2798, 0.4469, 0.283, 0.7486, 0.1787, 0.6451, 0.1772, 0.4479, 0.007707, 0.0001468, 0.2044, 0.0223, 0.1281, 0.1703, 0.0001468, 0.1559, 0.8761, 0.2952, 0.8059, 0.2952, 0.8059, 0.1071, 0.8761, 0.1071, 0.4601, 0.7785, 0.4601, 0.5903, 0.8059, 0.5903, 0.8059, 0.7785, 0.4601, 0.1071, 0.4601, 0.0001472, 0.8059, 0.0001468, 0.8059, 0.1071, 0.4601, 0.5903, 0.4601, 0.4834, 0.8059, 0.4834, 0.8059, 0.5903, 0.9999, 0.527, 0.8764, 0.527, 0.8764, 0.0001469, 0.9999, 0.0001468, 0.8761, 0.4834, 0.8059, 0.4834, 0.8059, 0.2952, 0.8761, 0.2952, 0.2072, 0.8761, 0.009172, 0.9014, 0.000514, 0.7446, 0.1294, 0.7281, 0.2804, 0.1476, 0.2798, 0.4469, 0.1772, 0.4479, 0.1776, 0.2519, 0.4601, 0.4834, 0.4601, 0.2952, 0.8059, 0.2952, 0.8059, 0.4834, 0.4491, 0.4167, 0.4549, 0.4402, 0.4428, 0.4449, 0.4413, 0.4374, 0.4416, 0.4519, 0.4366, 0.4522, 0.4361, 0.4446, 0.4422, 0.4445, 0.4598, 0.155, 0.456, 0.4453, 0.4545, 0.4455, 0.4533, 0.4123, 0.4274, 0.4744, 0.4226, 0.4448, 0.4361, 0.4446, 0.4366, 0.4522, 0.427, 0.7325, 0.3174, 0.7426, 0.3126, 0.4463, 0.4222, 0.4449, 0.427, 0.7325, 0.4222, 0.4449, 0.4226, 0.4448, 0.4274, 0.4744, 0.2804, 0.1476, 0.3139, 0.1481, 0.3126, 0.4463, 0.2798, 0.4469])
me_cube_006.materials.append(mat_material_001)
me_cube_006.use_remesh_fix_poles = True
me_cube_006.use_remesh_preserve_attributes = False
me_cube_006.use_mirror_vertex_groups = False
me_cube_006.update()

# ---- objects
ob_pillar = bpy.data.objects.new('Pillar', me_cube)
ob_leftstage = bpy.data.objects.new('LeftStage', me_cube_002)
ob_rightstage = bpy.data.objects.new('RightStage', me_cube_006)

# ---- transforms, parenting, visibility, modifiers, constraints
ob_pillar.location = (0.0, 0.0, 0.0)
ob_pillar.lock_rotations_4d = False
ob_pillar.empty_display_type = 'ARROWS'
ob_pillar.lineart.crease_threshold = 0.0
_m = ob_pillar.modifiers.new('Mirror', 'MIRROR')
_m.use_clip = True
_m = ob_pillar.modifiers.new('Mirror.001', 'MIRROR')
_m.use_axis = (False, True, False)
_m.use_clip = True
ob_leftstage.location = (-25.57, 0.7085, -1.347)
ob_leftstage.lineart.crease_threshold = 0.0
ob_rightstage.location = (25.63, 0.7085, -1.347)
ob_rightstage.scale = (-1.0, 1.0, 1.0)
ob_rightstage.lineart.crease_threshold = 0.0

# ---- collection membership
col_collection.objects.link(ob_pillar)
col_collection.objects.link(ob_leftstage)
col_collection.objects.link(ob_rightstage)

# ---- scene / render settings (as saved in the file)
scene.frame_start = 1; scene.frame_end = 250; scene.frame_set(1)
scene.render.engine = 'BLENDER_EEVEE_NEXT'
scene.cycles.use_denoising = False
scene.cycles.samples = 128
scene.cycles.sampling_pattern = 'TABULATED_SOBOL'
scene.cycles.use_adaptive_sampling = False
scene.cycles.use_light_tree = False
scene.view_settings.view_transform = 'Filmic'
bpy.context.view_layer.update()

# ---- added for rendering (the .blend has no active camera and no usable light): camera, sun
cam_auto = bpy.data.cameras.new('AutoCamera')
cam_auto.lens = 50.0
cam_auto.sensor_width = 36.0
cam_auto.clip_end = 1020.42
ob_auto_camera = bpy.data.objects.new('AutoCamera', cam_auto)
scene.collection.objects.link(ob_auto_camera)
ob_auto_camera.location = (58.1735, -69.7725, 32.5426)
ob_auto_camera.rotation_euler = (1.09748, -7.21219e-08, 0.694738)
scene.camera = ob_auto_camera
light_auto_sun = bpy.data.lights.new('AutoSun', 'SUN')
light_auto_sun.energy = 3.0
light_auto_sun.angle = 0.0523599
ob_auto_sun = bpy.data.objects.new('AutoSun', light_auto_sun)
scene.collection.objects.link(ob_auto_sun)
ob_auto_sun.rotation_euler = (0.872665, 0.174533, 0.523599)
bpy.context.view_layer.update()
